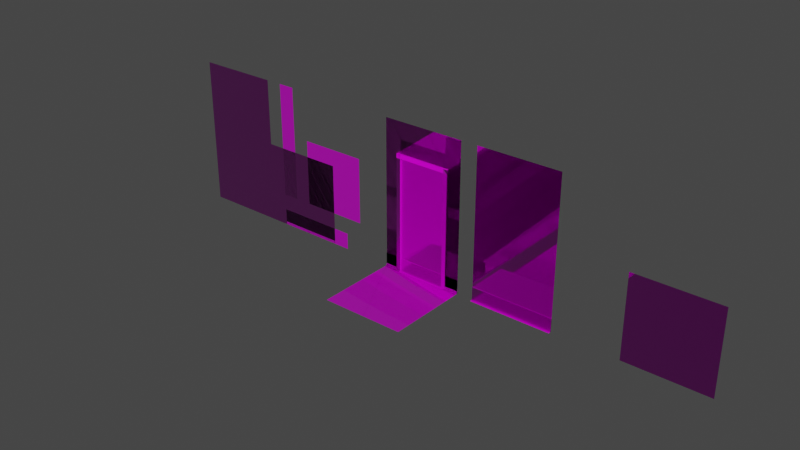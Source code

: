 # Source: Walls_Template.blend  (saved by Blender 2.93.20; exported with 4.5.12 LTS)
import bpy
from mathutils import Matrix  # noqa: F401  (used for matrix-valued properties, if any)

bpy.ops.wm.read_factory_settings(use_empty=True)
scene = bpy.context.scene
scene.name = 'Scene'

# ---- collections
col_collection = bpy.data.collections.new('Collection'); scene.collection.children.link(col_collection)

# ---- images (referenced by path relative to the original .blend; pixels are not part of the script)
import os
ASSET_DIR = os.environ.get("B2B_ASSET_DIR", "")  # directory of the original .blend (textures are referenced by path, not embedded)
HERE = os.path.dirname(os.path.abspath(__file__))  # packed textures are extracted next to this script under _unpacked/

def load_image(name, relpath, width, height, colorspace="sRGB"):
    """Load a texture the original file referenced (path relative to the .blend, or extracted next to this script)."""
    p = next((c for c in (os.path.join(HERE, relpath), os.path.join(ASSET_DIR, relpath)) if relpath and os.path.exists(c)), "")
    if p:
        img = bpy.data.images.load(p, check_existing=True)
        img.name = name
    else:  # same state as the original file: an image datablock whose file is absent (Cycles renders it pink)
        img = bpy.data.images.new(name, width, height)
        img.source = "FILE"
        img.filepath = "//" + (relpath or name)
    img.colorspace_settings.name = colorspace
    return img
img_walls_template_floor_albedotransparency_png = load_image('Walls Template_Floor_AlbedoTransparency.png', 'Walls Template_Floor_AlbedoTransparency.png', 1024, 1024, 'sRGB')
img_walls_template_floor_metallicsmoothness_png = load_image('Walls Template_Floor_MetallicSmoothness.png', 'Walls Template_Floor_MetallicSmoothness.png', 1024, 1024, 'Non-Color')
img_walls_template_floor_normal_png = load_image('Walls Template_Floor_Normal.png', 'Walls Template_Floor_Normal.png', 1024, 1024, 'Non-Color')
img_walls_template_ceiling_normal_png = load_image('Walls Template_Ceiling_Normal.png', 'Walls Template_Ceiling_Normal.png', 1024, 1024, 'Non-Color')
img_walls_template_ceiling_albedotransparency_png = load_image('Walls Template_Ceiling_AlbedoTransparency.png', 'Walls Template_Ceiling_AlbedoTransparency.png', 1024, 1024, 'sRGB')
img_walls_template_ceiling_metallicsmoothness_png = load_image('Walls Template_Ceiling_MetallicSmoothness.png', 'Walls Template_Ceiling_MetallicSmoothness.png', 1024, 1024, 'Non-Color')
img_walls_template_wall_albedotransparency_png = load_image('Walls Template_Wall_AlbedoTransparency.png', 'Walls Template_Wall_AlbedoTransparency.png', 1024, 1024, 'sRGB')
img_walls_template_wall_metallicsmoothness_png = load_image('Walls Template_Wall_MetallicSmoothness.png', 'Walls Template_Wall_MetallicSmoothness.png', 1024, 1024, 'Non-Color')
img_walls_template_wall_normal_png = load_image('Walls Template_Wall_Normal.png', 'Walls Template_Wall_Normal.png', 1024, 1024, 'Non-Color')

# ---- materials (node trees are filled in below, after node groups)
mat_modular_walls_floor = bpy.data.materials.new('Modular_Walls_Floor')
mat_modular_walls_floor.use_transparent_shadow = False
mat_modular_walls_ceiling = bpy.data.materials.new('Modular_Walls_Ceiling')
mat_modular_walls_ceiling.use_transparent_shadow = False
mat_modular_walls_wall = bpy.data.materials.new('Modular_Walls_Wall')
mat_modular_walls_wall.use_transparent_shadow = False

# ---- material node trees
mat_modular_walls_floor.use_nodes = True; mat_modular_walls_floor.node_tree.nodes.clear()
_N = mat_modular_walls_floor.node_tree.nodes; _L = mat_modular_walls_floor.node_tree.links
n0 = _N.new('NodeFrame'); n0.name = 'Frame'; n0.location = (-1270, 330)
n0.label = 'Mapping'
n0.width = 400
n1 = _N.new('NodeFrame'); n1.name = 'Frame.001'; n1.location = (-625, 530)
n1.label = 'Textures'
n1.width = 355
n2 = _N.new('ShaderNodeOutputMaterial'); n2.name = 'Material Output'; n2.location = (300, 300)
n3 = _N.new('ShaderNodeTexImage'); n3.name = 'Image Texture'; n3.location = (85, -30)
n3.label = 'Base Color'
n3.image = img_walls_template_floor_albedotransparency_png
n4 = _N.new('ShaderNodeTexImage'); n4.name = 'Image Texture.001'; n4.location = (85, -310)
n4.label = 'Metallic'
n4.image = img_walls_template_floor_metallicsmoothness_png
n5 = _N.new('ShaderNodeTexImage'); n5.name = 'Image Texture.002'; n5.location = (85, -590)
n5.label = 'Normal'
n5.image = img_walls_template_floor_normal_png
n6 = _N.new('ShaderNodeNormalMap'); n6.name = 'Normal Map'; n6.location = (-240, -60)
n7 = _N.new('ShaderNodeMapping'); n7.name = 'Mapping'; n7.location = (230, -30)
n8 = _N.new('NodeReroute'); n8.name = 'Reroute'; n8.location = (35, -485)
n8.width = 16
n8.socket_idname = 'NodeSocketVector'
n9 = _N.new('ShaderNodeTexCoord'); n9.name = 'Texture Coordinate'; n9.location = (30, -30)
n10 = _N.new('ShaderNodeBsdfPrincipled'); n10.name = 'Principled BSDF'; n10.location = (10, 300)
n10.distribution = 'GGX'
n10.subsurface_method = 'BURLEY'
n10.inputs[3].default_value = 1.45
n10.inputs[27].default_value = (0.0, 0.0, 0.0, 1.0)
n10.inputs[28].default_value = 1.0
n11 = _N.new('ShaderNodeInvert'); n11.name = 'Invert'; n11.location = (-220, 109)
n3.parent = n1
n4.parent = n1
n5.parent = n1
n7.parent = n0
n8.parent = n1
n9.parent = n0
_L.new(n10.outputs[0], n2.inputs[0])
_L.new(n3.outputs[0], n10.inputs[0])
_L.new(n4.outputs[0], n10.inputs[1])
_L.new(n5.outputs[0], n6.inputs[1])
_L.new(n6.outputs[0], n10.inputs[5])
_L.new(n8.outputs[0], n3.inputs[0])
_L.new(n8.outputs[0], n4.inputs[0])
_L.new(n8.outputs[0], n5.inputs[0])
_L.new(n7.outputs[0], n8.inputs[0])
_L.new(n9.outputs[2], n7.inputs[0])
_L.new(n4.outputs[1], n11.inputs[1])
_L.new(n11.outputs[0], n10.inputs[2])
n2.is_active_output = True
mat_modular_walls_ceiling.use_nodes = True; mat_modular_walls_ceiling.node_tree.nodes.clear()
_N = mat_modular_walls_ceiling.node_tree.nodes; _L = mat_modular_walls_ceiling.node_tree.links
n0 = _N.new('NodeFrame'); n0.name = 'Frame'; n0.location = (-1270, 330)
n0.label = 'Mapping'
n0.width = 400
n1 = _N.new('NodeFrame'); n1.name = 'Frame.001'; n1.location = (-625, 530)
n1.label = 'Textures'
n1.width = 355
n2 = _N.new('ShaderNodeOutputMaterial'); n2.name = 'Material Output'; n2.location = (300, 300)
n3 = _N.new('ShaderNodeBsdfPrincipled'); n3.name = 'Principled BSDF'; n3.location = (10, 300)
n3.distribution = 'GGX'
n3.subsurface_method = 'BURLEY'
n3.inputs[3].default_value = 1.45
n3.inputs[27].default_value = (0.0, 0.0, 0.0, 1.0)
n3.inputs[28].default_value = 1.0
n4 = _N.new('ShaderNodeNormalMap'); n4.name = 'Normal Map'; n4.location = (-240, -60)
n5 = _N.new('ShaderNodeMapping'); n5.name = 'Mapping'; n5.location = (230, -30)
n6 = _N.new('ShaderNodeTexCoord'); n6.name = 'Texture Coordinate'; n6.location = (30, -30)
n7 = _N.new('NodeReroute'); n7.name = 'Reroute'; n7.location = (35, -485)
n7.width = 16
n7.socket_idname = 'NodeSocketVector'
n8 = _N.new('ShaderNodeTexImage'); n8.name = 'Image Texture.002'; n8.location = (85, -590)
n8.label = 'Normal'
n8.image = img_walls_template_ceiling_normal_png
n9 = _N.new('ShaderNodeTexImage'); n9.name = 'Image Texture'; n9.location = (85, -30)
n9.label = 'Base Color'
n9.image = img_walls_template_ceiling_albedotransparency_png
n10 = _N.new('ShaderNodeTexImage'); n10.name = 'Image Texture.001'; n10.location = (85, -310)
n10.label = 'Metallic'
n10.image = img_walls_template_ceiling_metallicsmoothness_png
n11 = _N.new('ShaderNodeInvert'); n11.name = 'Invert'; n11.location = (-215, 89)
n5.parent = n0
n6.parent = n0
n7.parent = n1
n8.parent = n1
n9.parent = n1
n10.parent = n1
_L.new(n3.outputs[0], n2.inputs[0])
_L.new(n9.outputs[0], n3.inputs[0])
_L.new(n10.outputs[0], n3.inputs[1])
_L.new(n8.outputs[0], n4.inputs[1])
_L.new(n4.outputs[0], n3.inputs[5])
_L.new(n7.outputs[0], n9.inputs[0])
_L.new(n7.outputs[0], n10.inputs[0])
_L.new(n7.outputs[0], n8.inputs[0])
_L.new(n5.outputs[0], n7.inputs[0])
_L.new(n6.outputs[2], n5.inputs[0])
_L.new(n10.outputs[1], n11.inputs[1])
_L.new(n11.outputs[0], n3.inputs[2])
n2.is_active_output = True
mat_modular_walls_wall.use_nodes = True; mat_modular_walls_wall.node_tree.nodes.clear()
_N = mat_modular_walls_wall.node_tree.nodes; _L = mat_modular_walls_wall.node_tree.links
n0 = _N.new('NodeFrame'); n0.name = 'Frame'; n0.location = (-1319, 308)
n0.label = 'Mapping'
n0.width = 400
n1 = _N.new('NodeFrame'); n1.name = 'Frame.001'; n1.location = (-674, 508)
n1.label = 'Textures'
n1.width = 355
n2 = _N.new('ShaderNodeOutputMaterial'); n2.name = 'Material Output'; n2.location = (300, 300)
n3 = _N.new('ShaderNodeTexImage'); n3.name = 'Image Texture'; n3.location = (85, -30)
n3.label = 'Base Color'
n3.image = img_walls_template_wall_albedotransparency_png
n4 = _N.new('ShaderNodeTexImage'); n4.name = 'Image Texture.001'; n4.location = (85, -310)
n4.label = 'Metallic'
n4.image = img_walls_template_wall_metallicsmoothness_png
n5 = _N.new('ShaderNodeTexImage'); n5.name = 'Image Texture.002'; n5.location = (85, -590)
n5.label = 'Normal'
n5.image = img_walls_template_wall_normal_png
n6 = _N.new('ShaderNodeNormalMap'); n6.name = 'Normal Map'; n6.location = (-289, -82)
n7 = _N.new('ShaderNodeMapping'); n7.name = 'Mapping'; n7.location = (230, -30)
n8 = _N.new('NodeReroute'); n8.name = 'Reroute'; n8.location = (35, -479)
n8.width = 16
n8.socket_idname = 'NodeSocketVector'
n9 = _N.new('ShaderNodeTexCoord'); n9.name = 'Texture Coordinate'; n9.location = (30, -30)
n10 = _N.new('ShaderNodeBsdfPrincipled'); n10.name = 'Principled BSDF'; n10.location = (-39, 278)
n10.distribution = 'GGX'
n10.subsurface_method = 'BURLEY'
n10.inputs[3].default_value = 1.45
n10.inputs[27].default_value = (0.0, 0.0, 0.0, 1.0)
n10.inputs[28].default_value = 1.0
n11 = _N.new('ShaderNodeInvert'); n11.name = 'Invert'; n11.location = (-269, 95)
n3.parent = n1
n4.parent = n1
n5.parent = n1
n7.parent = n0
n8.parent = n1
n9.parent = n0
_L.new(n10.outputs[0], n2.inputs[0])
_L.new(n3.outputs[0], n10.inputs[0])
_L.new(n4.outputs[0], n10.inputs[1])
_L.new(n5.outputs[0], n6.inputs[1])
_L.new(n6.outputs[0], n10.inputs[5])
_L.new(n8.outputs[0], n3.inputs[0])
_L.new(n8.outputs[0], n4.inputs[0])
_L.new(n8.outputs[0], n5.inputs[0])
_L.new(n7.outputs[0], n8.inputs[0])
_L.new(n9.outputs[2], n7.inputs[0])
_L.new(n4.outputs[1], n11.inputs[1])
_L.new(n11.outputs[0], n10.inputs[2])
n2.is_active_output = True

# ---- world
world_world = bpy.data.worlds.new('World'); scene.world = world_world
world_world.use_nodes = True; world_world.node_tree.nodes.clear()
_N = world_world.node_tree.nodes; _L = world_world.node_tree.links
n0 = _N.new('ShaderNodeOutputWorld'); n0.name = 'World Output'; n0.location = (300, 300)
n1 = _N.new('ShaderNodeBackground'); n1.name = 'Background'; n1.location = (10, 300)
n1.inputs[0].default_value = (0.05088, 0.05088, 0.05088, 1.0)
_L.new(n1.outputs[0], n0.inputs[0])
n0.is_active_output = True
world_world.color = (0.05088, 0.05088, 0.05088)
world_world.use_sun_shadow = False
world_world.sun_shadow_jitter_overblur = 0.0

# ---- meshes
me_plane_003 = bpy.data.meshes.new('Plane.003')
me_plane_003.from_pydata([(0.0, 8.742e-08, -5.0), (5.0, 8.742e-08, -5.0), (0.0, -7.105e-15, 0.0), (5.0, -7.105e-15, 0.0)], [], [(0, 1, 3, 2)])
_uv = me_plane_003.uv_layers.new(name='UVMap')
_uv.uv.foreach_set('vector', [1.0, 0.0, 1.0, 1.0, 0.0, 1.0, 2.861e-07, 1.907e-07])
me_plane_003.materials.append(mat_modular_walls_floor)
me_plane_003.use_remesh_fix_poles = True
me_plane_003.use_remesh_preserve_attributes = False
me_plane_003.update()
me_plane_007 = bpy.data.meshes.new('Plane.007')
me_plane_007.from_pydata([(0.0, 8.742e-08, -5.0), (5.0, 8.742e-08, -5.0), (0.0, -7.105e-15, 0.0), (5.0, -7.105e-15, 0.0)], [], [(0, 1, 3, 2)])
_uv = me_plane_007.uv_layers.new(name='UVMap')
_uv.uv.foreach_set('vector', [1.0, 0.0, 1.0, 1.0, 0.0, 1.0, 2.861e-07, 1.907e-07])
me_plane_007.materials.append(mat_modular_walls_ceiling)
me_plane_007.use_remesh_fix_poles = True
me_plane_007.use_remesh_preserve_attributes = False
me_plane_007.update()
me_plane_008 = bpy.data.meshes.new('Plane.008')
me_plane_008.from_pydata([(0.0, 0.0, 2.146e-21), (5.0, 0.0, 2.146e-21), (0.0, 6.557e-07, 9.0), (5.0, 6.557e-07, 9.0), (0.0, -0.025, 0.8), (5.0, -0.025, 0.8), (0.0, 1.341e-07, 0.8), (5.0, 1.341e-07, 0.8), (0.0, -0.025, 0.1523), (0.0, -0.1773, 0.0), (0.0, -0.03245, 0.1052), (0.0, -0.05408, 0.06276), (0.0, -0.08776, 0.02908), (0.0, -0.1302, 0.007452), (5.0, -0.1773, 0.0), (5.0, -0.025, 0.1523), (5.0, -0.1302, 0.007452), (5.0, -0.08776, 0.02908), (5.0, -0.05408, 0.06276), (5.0, -0.03245, 0.1052), (0.0, 5.828e-08, 0.8), (5.0, 5.828e-08, 0.8)], [], [(20, 21, 3, 2), (5, 7, 6, 4), (8, 15, 5, 4), (8, 10, 19, 15), (10, 11, 18, 19), (11, 12, 17, 18), (12, 13, 16, 17), (13, 9, 14, 16), (0, 1, 21, 20)])
_uv = me_plane_008.uv_layers.new(name='UVMap')
_uv.uv.foreach_set('vector', [0.7641, 0.01426, 0.7641, 0.4715, 0.01426, 0.4715, 0.01426, 0.01426, 0.02594, 0.9842, 0.026, 0.9917, 0.4575, 0.9917, 0.4575, 0.9842, 0.4575, 0.9313, 0.02594, 0.9313, 0.02594, 0.9842, 0.4575, 0.9842, 0.4575, 0.9313, 0.4575, 0.9275, 0.02594, 0.9275, 0.02594, 0.9313, 0.4575, 0.9275, 0.4575, 0.924, 0.02594, 0.924, 0.02594, 0.9275, 0.4575, 0.924, 0.4575, 0.9189, 0.02594, 0.9189, 0.02594, 0.924, 0.4575, 0.9189, 0.4575, 0.9189, 0.02594, 0.9189, 0.02594, 0.9189, 0.4575, 0.9189, 0.4575, 0.9189, 0.02594, 0.9189, 0.02594, 0.9189, 0.8373, 0.01426, 0.8373, 0.4715, 0.7641, 0.4715, 0.7641, 0.01426])
me_plane_008.materials.append(mat_modular_walls_wall)
me_plane_008.use_remesh_fix_poles = True
me_plane_008.use_remesh_preserve_attributes = False
me_plane_008.update()
me_plane_010 = bpy.data.meshes.new('Plane.010')
me_plane_010.from_pydata([(0.0, 0.0, 2.146e-21), (5.0, 0.0, 2.146e-21), (0.0, 6.557e-07, 9.0), (5.0, 6.557e-07, 9.0), (0.0, -0.025, 0.8), (5.0, -0.025, 0.8), (3.95, -0.1, 6.9), (3.95, -0.1, 0.0), (0.0, -0.025, 0.1523), (0.0, -0.1773, 0.0), (0.0, -0.03245, 0.1052), (0.0, -0.05408, 0.06276), (0.0, -0.08776, 0.02908), (0.0, -0.1302, 0.007452), (5.0, -0.1773, 0.0), (5.0, -0.025, 0.1523), (5.0, -0.1302, 0.007452), (5.0, -0.08776, 0.02908), (5.0, -0.05408, 0.06276), (5.0, -0.03245, 0.1052), (0.0, 5.828e-08, 0.8), (5.0, 5.828e-08, 0.8), (4.2, 0.0, 6.9), (1.0, 0.0, 2.146e-21), (1.0, 6.557e-07, 9.0), (2.0, 6.557e-07, 9.0), (3.0, 6.557e-07, 9.0), (4.0, 6.557e-07, 9.0), (4.0, 5.828e-08, 0.8), (1.0, 5.828e-08, 0.8), (1.0, -0.025, 0.8), (4.0, -0.025, 0.8), (1.05, -0.1, 6.9), (1.0, -0.025, 0.1523), (4.0, -0.025, 0.1523), (4.0, -0.03245, 0.1052), (1.0, -0.03245, 0.1052), (4.0, -0.05408, 0.06276), (1.0, -0.05408, 0.06276), (4.0, -0.08776, 0.02908), (1.0, -0.08776, 0.02908), (4.0, -0.1302, 0.007452), (1.0, -0.1302, 0.007452), (4.0, -0.1773, 0.0), (1.0, -0.1773, 0.0), (0.0, 1.33e-07, 1.825), (0.0, 2.076e-07, 2.85), (0.0, 2.823e-07, 3.875), (0.0, 3.57e-07, 4.9), (0.0, 4.316e-07, 5.925), (0.0, 5.063e-07, 6.95), (0.0, 5.81e-07, 7.975), (5.0, 5.81e-07, 7.975), (5.0, 5.063e-07, 6.95), (5.0, 4.316e-07, 5.925), (5.0, 3.57e-07, 4.9), (5.0, 2.823e-07, 3.875), (5.0, 2.076e-07, 2.85), (5.0, 1.33e-07, 1.825), (1.0, 1.33e-07, 1.825), (1.0, 2.076e-07, 2.85), (1.0, 2.823e-07, 3.875), (1.0, 3.57e-07, 4.9), (1.0, 4.316e-07, 5.925), (1.0, 5.063e-07, 6.95), (1.0, 5.81e-07, 7.975), (2.0, 5.063e-07, 6.95), (2.0, 5.81e-07, 7.975), (3.0, 5.063e-07, 6.95), (3.0, 5.81e-07, 7.975), (4.0, 1.33e-07, 1.825), (4.0, 2.076e-07, 2.85), (4.0, 2.823e-07, 3.875), (4.0, 3.57e-07, 4.9), (4.0, 4.316e-07, 5.925), (4.0, 5.063e-07, 6.95), (4.0, 5.81e-07, 7.975), (1.05, -0.1, 0.0), (4.0, 0.0, 2.146e-21), (1.05, 0.1, 6.9), (1.05, 0.1, 0.0), (3.95, 0.1, 0.0), (3.95, 0.1, 6.9), (1.05, -0.1, 7.15), (1.0, 0.0, 7.15), (4.0, 0.0, 7.15), (3.95, -0.1, 7.15), (1.05, 0.1, 7.15), (3.95, 0.1, 7.15), (0.8, 0.0, 0.0), (0.8, -0.1, 0.0), (0.8, -0.1, 6.9), (0.8, 0.0, 6.9), (0.8, 0.1, 6.9), (0.8, 0.1, 7.15), (0.8, 0.1, 0.0), (0.8, -0.1, 7.15), (0.8, 0.0, 7.15), (4.2, 0.0, 0.0), (4.2, -0.1, 0.0), (4.2, -0.1, 6.9), (4.2, 0.1, 6.9), (4.2, 0.1, 0.0), (4.2, 0.0, 7.15), (4.2, -0.1, 7.15), (4.2, 0.1, 7.15)], [], [(76, 52, 3, 27), (30, 29, 20, 4), (34, 15, 5, 31), (34, 35, 19, 15), (35, 37, 18, 19), (37, 39, 17, 18), (39, 41, 16, 17), (41, 43, 14, 16), (78, 1, 21, 28), (0, 23, 29, 20), (51, 65, 24, 2), (65, 67, 25, 24), (67, 69, 26, 25), (69, 76, 27, 26), (13, 9, 44, 42), (12, 13, 42, 40), (11, 12, 40, 38), (10, 11, 38, 36), (8, 10, 36, 33), (8, 33, 30, 4), (5, 21, 28, 31), (68, 75, 76, 69), (66, 68, 69, 67), (64, 66, 67, 65), (20, 29, 59, 45), (45, 59, 60, 46), (46, 60, 61, 47), (47, 61, 62, 48), (48, 62, 63, 49), (49, 63, 64, 50), (50, 64, 65, 51), (28, 21, 58, 70), (70, 58, 57, 71), (71, 57, 56, 72), (72, 56, 55, 73), (73, 55, 54, 74), (74, 54, 53, 75), (75, 53, 52, 76), (78, 43, 41), (28, 78, 34), (34, 78, 35), (35, 78, 37), (37, 78, 39), (39, 78, 41), (28, 34, 31), (23, 42, 44), (29, 33, 23), (33, 36, 23), (36, 38, 23), (38, 40, 23), (40, 42, 23), (29, 30, 33), (85, 86, 104, 103), (81, 82, 101, 102), (82, 81, 7, 6), (82, 79, 87, 88), (79, 82, 6, 32), (84, 87, 94, 97), (84, 85, 88, 87), (85, 84, 83, 86), (79, 80, 95, 93), (77, 32, 91, 90), (32, 6, 86, 83), (88, 85, 103, 105), (90, 91, 92, 89), (89, 92, 93, 95), (93, 92, 97, 94), (92, 91, 96, 97), (32, 83, 96, 91), (83, 84, 97, 96), (87, 79, 93, 94), (100, 22, 103, 104), (98, 22, 100, 99), (22, 98, 102, 101), (22, 101, 105, 103), (6, 7, 99, 100), (86, 6, 100, 104), (82, 88, 105, 101), (80, 79, 32, 77)])
_uv = me_plane_010.uv_layers.new(name='UVMap')
_uv.uv.foreach_set('vector', [0.149, 0.379, 0.149, 0.4697, 0.05601, 0.4697, 0.05601, 0.379, 0.05896, 0.9459, 0.05958, 0.9451, 0.06853, 0.9741, 0.0678, 0.9743, 0.1044, 0.9446, 0.1127, 0.9035, 0.1383, 0.909, 0.1265, 0.9371, 0.1044, 0.9446, 0.1024, 0.9449, 0.1108, 0.9032, 0.1127, 0.9035, 0.1024, 0.9449, 0.1002, 0.9446, 0.109, 0.9028, 0.1108, 0.9032, 0.1002, 0.9446, 0.09801, 0.9441, 0.1071, 0.9024, 0.109, 0.9028, 0.09801, 0.9441, 0.09609, 0.9432, 0.1053, 0.902, 0.1071, 0.9024, 0.09609, 0.9432, 0.09456, 0.9418, 0.1034, 0.9016, 0.1053, 0.902, 0.099, 0.9474, 0.1111, 0.9826, 0.1392, 0.9729, 0.1271, 0.9378, 0.03842, 0.9003, 0.02947, 0.938, 0.05958, 0.9451, 0.06853, 0.9075, 0.149, 0.01614, 0.149, 0.1069, 0.05601, 0.1069, 0.05601, 0.01614, 0.149, 0.1069, 0.149, 0.1976, 0.05601, 0.1976, 0.05601, 0.1069, 0.149, 0.1976, 0.149, 0.2883, 0.05601, 0.2883, 0.05601, 0.1976, 0.149, 0.2883, 0.149, 0.379, 0.05601, 0.379, 0.05601, 0.2883, 0.03958, 0.9811, 0.03786, 0.9817, 0.02568, 0.9439, 0.02704, 0.9424, 0.0413, 0.9806, 0.03958, 0.9811, 0.02704, 0.9424, 0.02882, 0.9413, 0.04303, 0.98, 0.0413, 0.9806, 0.02882, 0.9413, 0.03091, 0.9406, 0.04476, 0.9795, 0.04303, 0.98, 0.03091, 0.9406, 0.03296, 0.9401, 0.04654, 0.979, 0.04476, 0.9795, 0.03296, 0.9401, 0.03493, 0.9403, 0.04654, 0.979, 0.03493, 0.9403, 0.05896, 0.9459, 0.0678, 0.9743, 0.1383, 0.909, 0.1392, 0.9094, 0.1271, 0.9378, 0.1265, 0.9371, 0.242, 0.2883, 0.242, 0.379, 0.149, 0.379, 0.149, 0.2883, 0.242, 0.1976, 0.242, 0.2883, 0.149, 0.2883, 0.149, 0.1976, 0.242, 0.1069, 0.242, 0.1976, 0.149, 0.1976, 0.149, 0.1069, 0.7999, 0.01614, 0.7999, 0.1069, 0.7069, 0.1069, 0.7069, 0.01614, 0.7069, 0.01614, 0.7069, 0.1069, 0.6139, 0.1069, 0.6139, 0.01614, 0.6139, 0.01614, 0.6139, 0.1069, 0.521, 0.1069, 0.521, 0.01614, 0.521, 0.01614, 0.521, 0.1069, 0.428, 0.1069, 0.428, 0.01614, 0.428, 0.01614, 0.428, 0.1069, 0.335, 0.1069, 0.335, 0.01614, 0.335, 0.01614, 0.335, 0.1069, 0.242, 0.1069, 0.242, 0.01614, 0.242, 0.01614, 0.242, 0.1069, 0.149, 0.1069, 0.149, 0.01614, 0.7999, 0.379, 0.7999, 0.4697, 0.7069, 0.4697, 0.7069, 0.379, 0.7069, 0.379, 0.7069, 0.4697, 0.6139, 0.4697, 0.6139, 0.379, 0.6139, 0.379, 0.6139, 0.4697, 0.521, 0.4697, 0.521, 0.379, 0.521, 0.379, 0.521, 0.4697, 0.428, 0.4697, 0.428, 0.379, 0.428, 0.379, 0.428, 0.4697, 0.335, 0.4697, 0.335, 0.379, 0.335, 0.379, 0.335, 0.4697, 0.242, 0.4697, 0.242, 0.379, 0.242, 0.379, 0.242, 0.4697, 0.149, 0.4697, 0.149, 0.379, 0.099, 0.9474, 0.09456, 0.9418, 0.09609, 0.9432, 0.1271, 0.9378, 0.099, 0.9474, 0.1044, 0.9446, 0.1044, 0.9446, 0.099, 0.9474, 0.1024, 0.9449, 0.1024, 0.9449, 0.099, 0.9474, 0.1002, 0.9446, 0.1002, 0.9446, 0.099, 0.9474, 0.09801, 0.9441, 0.09801, 0.9441, 0.099, 0.9474, 0.09609, 0.9432, 0.1271, 0.9378, 0.1044, 0.9446, 0.1265, 0.9371, 0.02947, 0.938, 0.02704, 0.9424, 0.02568, 0.9439, 0.05958, 0.9451, 0.03493, 0.9403, 0.02947, 0.938, 0.03493, 0.9403, 0.03296, 0.9401, 0.02947, 0.938, 0.03296, 0.9401, 0.03091, 0.9406, 0.02947, 0.938, 0.03091, 0.9406, 0.02882, 0.9413, 0.02947, 0.938, 0.02882, 0.9413, 0.02704, 0.9424, 0.02947, 0.938, 0.05958, 0.9451, 0.05896, 0.9459, 0.03493, 0.9403, 0.9114, 0.5815, 0.9401, 0.2899, 0.9258, 0.5614, 0.9114, 0.5613, 0.9538, 0.03626, 0.9469, 0.6402, 0.9126, 0.6332, 0.906, 0.01563, 0.8788, 0.6127, 0.8763, 0.04732, 0.9232, 0.05211, 0.9057, 0.6219, 0.9127, 0.272, 0.909, 0.62, 0.8665, 0.6081, 0.8923, 0.2889, 0.909, 0.4335, 0.9127, 0.273, 0.9197, 0.273, 0.9182, 0.4335, 0.9085, 0.6364, 0.8665, 0.6091, 0.9022, 0.6402, 0.9085, 0.6563, 0.9085, 0.6364, 0.9114, 0.5815, 0.8923, 0.2889, 0.8665, 0.6081, 0.9114, 0.5815, 0.9085, 0.6364, 0.9606, 0.609, 0.9401, 0.2889, 0.8944, 0.04145, 0.8941, 0.6284, 0.9247, 0.6321, 0.9258, 0.0411, 0.9592, 0.02661, 0.9224, 0.6502, 0.8799, 0.6389, 0.9011, 0.01558, 0.9182, 0.62, 0.9197, 0.272, 0.9401, 0.2889, 0.9606, 0.609, 0.8923, 0.2899, 0.9114, 0.5815, 0.9114, 0.5613, 0.897, 0.5614, 0.9078, 0.5726, 0.9026, 0.6183, 0.9086, 0.6249, 0.9088, 0.5726, 0.9088, 0.5726, 0.9086, 0.6249, 0.9146, 0.6183, 0.9097, 0.5726, 0.9146, 0.6183, 0.9086, 0.6249, 0.9085, 0.6563, 0.9022, 0.6402, 0.9086, 0.6249, 0.9026, 0.6183, 0.9149, 0.6402, 0.9085, 0.6563, 0.9182, 0.4335, 0.9606, 0.61, 0.9149, 0.6402, 0.9026, 0.6183, 0.9606, 0.61, 0.9085, 0.6364, 0.9085, 0.6563, 0.9149, 0.6402, 0.8665, 0.6091, 0.909, 0.4335, 0.9146, 0.6183, 0.9022, 0.6402, 0.9595, 0.5462, 0.909, 0.527, 0.9114, 0.5613, 0.9258, 0.5614, 0.9241, 0.1993, 0.909, 0.527, 0.9595, 0.5462, 0.9595, 0.2194, 0.909, 0.527, 0.9241, 0.1993, 0.8582, 0.2002, 0.8609, 0.5267, 0.909, 0.527, 0.8609, 0.5267, 0.897, 0.5614, 0.9114, 0.5613, 0.9012, 0.6138, 0.9107, 0.02349, 0.9556, 0.01925, 0.9478, 0.6146, 0.9401, 0.2899, 0.9197, 0.273, 0.9595, 0.5462, 0.9258, 0.5614, 0.9127, 0.273, 0.8923, 0.2899, 0.897, 0.5614, 0.8609, 0.5267, 0.8733, 0.6261, 0.885, 0.02496, 0.9096, 0.03357, 0.8974, 0.6267])
me_plane_010.materials.append(mat_modular_walls_wall)
me_plane_010.use_remesh_fix_poles = True
me_plane_010.use_remesh_preserve_attributes = False
me_plane_010.update()
me_plane_011 = bpy.data.meshes.new('Plane.011')
me_plane_011.from_pydata([(0.0, 0.0, 2.146e-21), (5.0, 0.0, 2.146e-21), (0.0, 6.557e-07, 9.0), (5.0, 6.557e-07, 9.0), (0.0, -0.025, 0.8), (5.0, -0.025, 0.8), (0.0, 1.341e-07, 0.8), (5.0, 1.341e-07, 0.8), (0.0, -0.025, 0.1523), (0.0, -0.1773, 0.0), (0.0, -0.03245, 0.1052), (0.0, -0.05408, 0.06276), (0.0, -0.08776, 0.02908), (0.0, -0.1302, 0.007452), (5.0, -0.1773, 0.0), (5.0, -0.025, 0.1523), (5.0, -0.1302, 0.007452), (5.0, -0.08776, 0.02908), (5.0, -0.05408, 0.06276), (5.0, -0.03245, 0.1052), (0.0, 5.828e-08, 0.8), (5.0, 5.828e-08, 0.8), (4.0, 0.0, 2.146e-21), (3.0, 0.0, 2.146e-21), (2.0, 0.0, 2.146e-21), (1.0, 0.0, 2.146e-21), (1.0, 6.557e-07, 9.0), (2.0, 6.557e-07, 9.0), (3.0, 6.557e-07, 9.0), (4.0, 6.557e-07, 9.0), (4.0, 5.828e-08, 0.8), (3.0, 5.828e-08, 0.8), (2.0, 5.828e-08, 0.8), (1.0, 5.828e-08, 0.8), (1.0, -0.025, 0.8), (2.0, -0.025, 0.8), (3.0, -0.025, 0.8), (4.0, -0.025, 0.8), (1.0, 1.341e-07, 0.8), (2.0, 1.341e-07, 0.8), (3.0, 1.341e-07, 0.8), (4.0, 1.341e-07, 0.8), (1.0, -0.025, 0.1523), (2.0, -0.025, 0.1523), (3.0, -0.025, 0.1523), (4.0, -0.025, 0.1523), (4.0, -0.03245, 0.1052), (3.0, -0.03245, 0.1052), (2.0, -0.03245, 0.1052), (1.0, -0.03245, 0.1052), (4.0, -0.05408, 0.06276), (3.0, -0.05408, 0.06276), (2.0, -0.05408, 0.06276), (1.0, -0.05408, 0.06276), (4.0, -0.08776, 0.02908), (3.0, -0.08776, 0.02908), (2.0, -0.08776, 0.02908), (1.0, -0.08776, 0.02908), (4.0, -0.1302, 0.007452), (3.0, -0.1302, 0.007452), (2.0, -0.1302, 0.007452), (1.0, -0.1302, 0.007452), (4.0, -0.1773, 0.0), (3.0, -0.1773, 0.0), (2.0, -0.1773, 0.0), (1.0, -0.1773, 0.0), (0.0, 1.33e-07, 1.825), (0.0, 2.076e-07, 2.85), (0.0, 2.823e-07, 3.875), (0.0, 3.57e-07, 4.9), (0.0, 4.316e-07, 5.925), (0.0, 5.063e-07, 6.95), (0.0, 5.81e-07, 7.975), (5.0, 5.81e-07, 7.975), (5.0, 5.063e-07, 6.95), (5.0, 4.316e-07, 5.925), (5.0, 3.57e-07, 4.9), (5.0, 2.823e-07, 3.875), (5.0, 2.076e-07, 2.85), (5.0, 1.33e-07, 1.825), (1.0, 1.33e-07, 1.825), (1.0, 2.076e-07, 2.85), (1.0, 2.823e-07, 3.875), (1.0, 3.57e-07, 4.9), (1.0, 4.316e-07, 5.925), (1.0, 5.063e-07, 6.95), (1.0, 5.81e-07, 7.975), (2.0, 1.33e-07, 1.825), (2.0, 2.076e-07, 2.85), (2.0, 2.823e-07, 3.875), (2.0, 3.57e-07, 4.9), (2.0, 4.316e-07, 5.925), (2.0, 5.063e-07, 6.95), (2.0, 5.81e-07, 7.975), (3.0, 1.33e-07, 1.825), (3.0, 2.076e-07, 2.85), (3.0, 2.823e-07, 3.875), (3.0, 3.57e-07, 4.9), (3.0, 4.316e-07, 5.925), (3.0, 5.063e-07, 6.95), (3.0, 5.81e-07, 7.975), (4.0, 1.33e-07, 1.825), (4.0, 2.076e-07, 2.85), (4.0, 2.823e-07, 3.875), (4.0, 3.57e-07, 4.9), (4.0, 4.316e-07, 5.925), (4.0, 5.063e-07, 6.95), (4.0, 5.81e-07, 7.975)], [], [(107, 73, 3, 29), (34, 38, 6, 4), (45, 15, 5, 37), (45, 46, 19, 15), (46, 50, 18, 19), (50, 54, 17, 18), (54, 58, 16, 17), (58, 62, 14, 16), (22, 1, 21, 30), (0, 25, 33, 20), (25, 24, 32, 33), (24, 23, 31, 32), (23, 22, 30, 31), (72, 86, 26, 2), (86, 93, 27, 26), (93, 100, 28, 27), (100, 107, 29, 28), (13, 9, 65, 61), (61, 65, 64, 60), (60, 64, 63, 59), (59, 63, 62, 58), (12, 13, 61, 57), (57, 61, 60, 56), (56, 60, 59, 55), (55, 59, 58, 54), (11, 12, 57, 53), (53, 57, 56, 52), (52, 56, 55, 51), (51, 55, 54, 50), (10, 11, 53, 49), (49, 53, 52, 48), (48, 52, 51, 47), (47, 51, 50, 46), (8, 10, 49, 42), (42, 49, 48, 43), (43, 48, 47, 44), (44, 47, 46, 45), (8, 42, 34, 4), (42, 43, 35, 34), (43, 44, 36, 35), (44, 45, 37, 36), (5, 7, 41, 37), (37, 41, 40, 36), (36, 40, 39, 35), (35, 39, 38, 34), (31, 30, 101, 94), (94, 101, 102, 95), (95, 102, 103, 96), (96, 103, 104, 97), (97, 104, 105, 98), (98, 105, 106, 99), (99, 106, 107, 100), (32, 31, 94, 87), (87, 94, 95, 88), (88, 95, 96, 89), (89, 96, 97, 90), (90, 97, 98, 91), (91, 98, 99, 92), (92, 99, 100, 93), (33, 32, 87, 80), (80, 87, 88, 81), (81, 88, 89, 82), (82, 89, 90, 83), (83, 90, 91, 84), (84, 91, 92, 85), (85, 92, 93, 86), (20, 33, 80, 66), (66, 80, 81, 67), (67, 81, 82, 68), (68, 82, 83, 69), (69, 83, 84, 70), (70, 84, 85, 71), (71, 85, 86, 72), (30, 21, 79, 101), (101, 79, 78, 102), (102, 78, 77, 103), (103, 77, 76, 104), (104, 76, 75, 105), (105, 75, 74, 106), (106, 74, 73, 107)])
_uv = me_plane_011.uv_layers.new(name='UVMap')
_uv.uv.foreach_set('vector', [0.108, 0.38, 0.108, 0.4715, 0.01426, 0.4715, 0.01426, 0.38, 0.3712, 0.9842, 0.3712, 0.9917, 0.4575, 0.9917, 0.4575, 0.9842, 0.1122, 0.9313, 0.02594, 0.9313, 0.02594, 0.9842, 0.1122, 0.9842, 0.1122, 0.9313, 0.1122, 0.9275, 0.02594, 0.9275, 0.02594, 0.9313, 0.1122, 0.9275, 0.1122, 0.924, 0.02594, 0.924, 0.02594, 0.9275, 0.1122, 0.924, 0.1122, 0.9189, 0.02594, 0.9189, 0.02594, 0.924, 0.1122, 0.9189, 0.1122, 0.9189, 0.02594, 0.9189, 0.02594, 0.9189, 0.1122, 0.9189, 0.1122, 0.9189, 0.02594, 0.9189, 0.02594, 0.9189, 0.8373, 0.38, 0.8373, 0.4715, 0.7641, 0.4715, 0.7641, 0.38, 0.8373, 0.01426, 0.8373, 0.1057, 0.7641, 0.1057, 0.7641, 0.01426, 0.8373, 0.1057, 0.8373, 0.1971, 0.7641, 0.1971, 0.7641, 0.1057, 0.8373, 0.1971, 0.8373, 0.2886, 0.7641, 0.2886, 0.7641, 0.1971, 0.8373, 0.2886, 0.8373, 0.38, 0.7641, 0.38, 0.7641, 0.2886, 0.108, 0.01426, 0.108, 0.1057, 0.01426, 0.1057, 0.01426, 0.01426, 0.108, 0.1057, 0.108, 0.1971, 0.01426, 0.1971, 0.01426, 0.1057, 0.108, 0.1971, 0.108, 0.2886, 0.01426, 0.2886, 0.01426, 0.1971, 0.108, 0.2886, 0.108, 0.38, 0.01426, 0.38, 0.01426, 0.2886, 0.4575, 0.9189, 0.4575, 0.9189, 0.3712, 0.9189, 0.3712, 0.9189, 0.3712, 0.9189, 0.3712, 0.9189, 0.2849, 0.9189, 0.2849, 0.9189, 0.2849, 0.9189, 0.2849, 0.9189, 0.1985, 0.9189, 0.1985, 0.9189, 0.1985, 0.9189, 0.1985, 0.9189, 0.1122, 0.9189, 0.1122, 0.9189, 0.4575, 0.9189, 0.4575, 0.9189, 0.3712, 0.9189, 0.3712, 0.9189, 0.3712, 0.9189, 0.3712, 0.9189, 0.2849, 0.9189, 0.2849, 0.9189, 0.2849, 0.9189, 0.2849, 0.9189, 0.1985, 0.9189, 0.1985, 0.9189, 0.1985, 0.9189, 0.1985, 0.9189, 0.1122, 0.9189, 0.1122, 0.9189, 0.4575, 0.924, 0.4575, 0.9189, 0.3712, 0.9189, 0.3712, 0.924, 0.3712, 0.924, 0.3712, 0.9189, 0.2849, 0.9189, 0.2849, 0.924, 0.2849, 0.924, 0.2849, 0.9189, 0.1985, 0.9189, 0.1985, 0.924, 0.1985, 0.924, 0.1985, 0.9189, 0.1122, 0.9189, 0.1122, 0.924, 0.4575, 0.9275, 0.4575, 0.924, 0.3712, 0.924, 0.3712, 0.9275, 0.3712, 0.9275, 0.3712, 0.924, 0.2849, 0.924, 0.2849, 0.9275, 0.2849, 0.9275, 0.2849, 0.924, 0.1985, 0.924, 0.1985, 0.9275, 0.1985, 0.9275, 0.1985, 0.924, 0.1122, 0.924, 0.1122, 0.9275, 0.4575, 0.9313, 0.4575, 0.9275, 0.3712, 0.9275, 0.3712, 0.9313, 0.3712, 0.9313, 0.3712, 0.9275, 0.2849, 0.9275, 0.2849, 0.9313, 0.2849, 0.9313, 0.2849, 0.9275, 0.1985, 0.9275, 0.1985, 0.9313, 0.1985, 0.9313, 0.1985, 0.9275, 0.1122, 0.9275, 0.1122, 0.9313, 0.4575, 0.9313, 0.3712, 0.9313, 0.3712, 0.9842, 0.4575, 0.9842, 0.3712, 0.9313, 0.2849, 0.9313, 0.2849, 0.9842, 0.3712, 0.9842, 0.2849, 0.9313, 0.1985, 0.9313, 0.1985, 0.9842, 0.2849, 0.9842, 0.1985, 0.9313, 0.1122, 0.9313, 0.1122, 0.9842, 0.1985, 0.9842, 0.02594, 0.9842, 0.026, 0.9917, 0.1123, 0.9917, 0.1122, 0.9842, 0.1122, 0.9842, 0.1123, 0.9917, 0.1986, 0.9917, 0.1985, 0.9842, 0.1985, 0.9842, 0.1986, 0.9917, 0.2849, 0.9917, 0.2849, 0.9842, 0.2849, 0.9842, 0.2849, 0.9917, 0.3712, 0.9917, 0.3712, 0.9842, 0.7641, 0.2886, 0.7641, 0.38, 0.6704, 0.38, 0.6704, 0.2886, 0.6704, 0.2886, 0.6704, 0.38, 0.5767, 0.38, 0.5767, 0.2886, 0.5767, 0.2886, 0.5767, 0.38, 0.4829, 0.38, 0.4829, 0.2886, 0.4829, 0.2886, 0.4829, 0.38, 0.3892, 0.38, 0.3892, 0.2886, 0.3892, 0.2886, 0.3892, 0.38, 0.2955, 0.38, 0.2955, 0.2886, 0.2955, 0.2886, 0.2955, 0.38, 0.2017, 0.38, 0.2017, 0.2886, 0.2017, 0.2886, 0.2017, 0.38, 0.108, 0.38, 0.108, 0.2886, 0.7641, 0.1971, 0.7641, 0.2886, 0.6704, 0.2886, 0.6704, 0.1971, 0.6704, 0.1971, 0.6704, 0.2886, 0.5767, 0.2886, 0.5766, 0.1971, 0.5766, 0.1971, 0.5767, 0.2886, 0.4829, 0.2886, 0.4829, 0.1971, 0.4829, 0.1971, 0.4829, 0.2886, 0.3892, 0.2886, 0.3892, 0.1971, 0.3892, 0.1971, 0.3892, 0.2886, 0.2955, 0.2886, 0.2955, 0.1971, 0.2955, 0.1971, 0.2955, 0.2886, 0.2017, 0.2886, 0.2017, 0.1971, 0.2017, 0.1971, 0.2017, 0.2886, 0.108, 0.2886, 0.108, 0.1971, 0.7641, 0.1057, 0.7641, 0.1971, 0.6704, 0.1971, 0.6704, 0.1057, 0.6704, 0.1057, 0.6704, 0.1971, 0.5766, 0.1971, 0.5766, 0.1057, 0.5766, 0.1057, 0.5766, 0.1971, 0.4829, 0.1971, 0.4829, 0.1057, 0.4829, 0.1057, 0.4829, 0.1971, 0.3892, 0.1971, 0.3892, 0.1057, 0.3892, 0.1057, 0.3892, 0.1971, 0.2955, 0.1971, 0.2955, 0.1057, 0.2955, 0.1057, 0.2955, 0.1971, 0.2017, 0.1971, 0.2017, 0.1057, 0.2017, 0.1057, 0.2017, 0.1971, 0.108, 0.1971, 0.108, 0.1057, 0.7641, 0.01426, 0.7641, 0.1057, 0.6704, 0.1057, 0.6704, 0.01426, 0.6704, 0.01426, 0.6704, 0.1057, 0.5766, 0.1057, 0.5766, 0.01426, 0.5766, 0.01426, 0.5766, 0.1057, 0.4829, 0.1057, 0.4829, 0.01426, 0.4829, 0.01426, 0.4829, 0.1057, 0.3892, 0.1057, 0.3892, 0.01426, 0.3892, 0.01426, 0.3892, 0.1057, 0.2955, 0.1057, 0.2955, 0.01426, 0.2955, 0.01426, 0.2955, 0.1057, 0.2017, 0.1057, 0.2017, 0.01426, 0.2017, 0.01426, 0.2017, 0.1057, 0.108, 0.1057, 0.108, 0.01426, 0.7641, 0.38, 0.7641, 0.4715, 0.6704, 0.4715, 0.6704, 0.38, 0.6704, 0.38, 0.6704, 0.4715, 0.5766, 0.4715, 0.5767, 0.38, 0.5767, 0.38, 0.5766, 0.4715, 0.4829, 0.4715, 0.4829, 0.38, 0.4829, 0.38, 0.4829, 0.4715, 0.3892, 0.4715, 0.3892, 0.38, 0.3892, 0.38, 0.3892, 0.4715, 0.2955, 0.4715, 0.2955, 0.38, 0.2955, 0.38, 0.2955, 0.4715, 0.2017, 0.4715, 0.2017, 0.38, 0.2017, 0.38, 0.2017, 0.4715, 0.108, 0.4715, 0.108, 0.38])
me_plane_011.materials.append(mat_modular_walls_wall)
me_plane_011.use_remesh_fix_poles = True
me_plane_011.use_remesh_preserve_attributes = False
me_plane_011.update()
me_plane = bpy.data.meshes.new('Plane')
me_plane.from_pydata([(7.0, 6.795e-07, 9.0), (7.0, 2.265e-07, 2.0), (7.0, 2.265e-07, 2.0), (7.0, 6.795e-07, 9.0), (12.0, 6.795e-07, 6.0), (8.0, 2.265e-07, 2.0), (0.0, -2.842e-14, 2.146e-21), (5.0, -2.842e-14, 2.146e-21), (0.0, 6.795e-07, 9.0), (5.0, 6.795e-07, 9.0), (12.0, 2.265e-07, 2.0), (6.0, 6.795e-07, 9.0), (8.0, 6.795e-07, 6.0), (7.0, 6.795e-07, 9.0), (6.0, 2.265e-07, 2.0), (7.0, 2.265e-07, 2.0), (6.0, -2.842e-14, 2.146e-21), (11.0, -2.842e-14, 2.146e-21), (6.0, 2.265e-07, 1.0), (11.0, 2.265e-07, 1.0)], [], [(0, 2, 1, 3), (6, 7, 9, 8), (11, 14, 15, 13), (12, 5, 10, 4), (18, 16, 17, 19)])
_uv = me_plane.uv_layers.new(name='UVMap')
_uv.uv.foreach_set('vector', [0.0001439, 0.9999, 0.6479, 0.9999, 0.6479, 0.9999, 0.0001439, 0.9999, 0.8373, 0.01426, 0.8373, 0.4715, 0.01426, 0.4715, 0.01426, 0.01426, 0.9572, 0.01426, 0.9572, 0.6544, 0.8658, 0.6544, 0.8658, 0.01426, 0.38, 0.5, 0.38, 0.8658, 0.01426, 0.8658, 0.01426, 0.5, 0.4715, 0.8943, 0.4715, 0.9857, 0.01426, 0.9857, 0.01426, 0.8943])
me_plane.materials.append(mat_modular_walls_wall)
me_plane.use_remesh_fix_poles = True
me_plane.use_remesh_preserve_attributes = False
me_plane.update()
me_plane_001 = bpy.data.meshes.new('Plane.001')
me_plane_001.from_pydata([(15.0, 4.371e-08, 0.0), (20.0, 4.371e-08, 0.0), (15.0, -4.371e-08, 5.0), (20.0, -4.371e-08, 5.0)], [], [(0, 1, 3, 2)])
_uv = me_plane_001.uv_layers.new(name='UVMap')
_uv.uv.foreach_set('vector', [1.0, 0.0, 1.0, 1.0, 0.0, 1.0, 2.861e-07, 1.907e-07])
me_plane_001.materials.append(mat_modular_walls_ceiling)
me_plane_001.use_remesh_fix_poles = True
me_plane_001.use_remesh_preserve_attributes = False
me_plane_001.update()
me_plane_002 = bpy.data.meshes.new('Plane.002')
me_plane_002.from_pydata([(-9.0, 4.371e-08, 0.0), (-4.0, 4.371e-08, 0.0), (-9.0, -4.371e-08, 5.0), (-4.0, -4.371e-08, 5.0)], [], [(0, 1, 3, 2)])
_uv = me_plane_002.uv_layers.new(name='UVMap')
_uv.uv.foreach_set('vector', [1.0, 0.0, 1.0, 1.0, 0.0, 1.0, 2.861e-07, 1.907e-07])
me_plane_002.materials.append(mat_modular_walls_floor)
me_plane_002.use_remesh_fix_poles = True
me_plane_002.use_remesh_preserve_attributes = False
me_plane_002.update()

# ---- objects
ob_floor_5x5_001 = bpy.data.objects.new('Floor 5x5.001', me_plane_003)
ob_ceiling_5x5_001 = bpy.data.objects.new('Ceiling 5x5.001', me_plane_007)
ob_wall_5x9 = bpy.data.objects.new('Wall 5x9', me_plane_008)
ob_doorframe3x7_002 = bpy.data.objects.new('Doorframe3x7.002', me_plane_010)
ob_wall_5x9_003 = bpy.data.objects.new('Wall 5x9.003', me_plane_011)
ob_wall = bpy.data.objects.new('Wall', me_plane)
ob_ceiling = bpy.data.objects.new('Ceiling', me_plane_001)
ob_floor = bpy.data.objects.new('Floor', me_plane_002)

# ---- transforms, parenting, visibility, modifiers, constraints
ob_floor_5x5_001.location = (0.0, 0.0, 0.0)
ob_floor_5x5_001.rotation_euler = (-1.571, -0.0, 0.0)
ob_ceiling_5x5_001.location = (0.0, 0.0, 0.0)
ob_ceiling_5x5_001.rotation_euler = (-4.712, -0.0, -1.571)
ob_wall_5x9.location = (0.0, 0.0, 0.0)
ob_doorframe3x7_002.location = (0.0, 0.0, 0.0)
ob_wall_5x9_003.location = (6.0, 0.0, 0.0)
ob_wall.location = (-14.0, 0.0, 0.0)
ob_ceiling.location = (0.0, 0.0, 0.0)
ob_floor.location = (0.0, 0.0, 0.0)

# ---- collection membership
scene.collection.objects.link(ob_floor_5x5_001)
scene.collection.objects.link(ob_ceiling_5x5_001)
scene.collection.objects.link(ob_wall_5x9)
scene.collection.objects.link(ob_doorframe3x7_002)
scene.collection.objects.link(ob_wall_5x9_003)
col_collection.objects.link(ob_wall)
col_collection.objects.link(ob_ceiling)
col_collection.objects.link(ob_floor)

# ---- scene / render settings (as saved in the file)
scene.frame_start = 1; scene.frame_end = 250; scene.frame_set(202)
scene.render.engine = 'BLENDER_EEVEE_NEXT'
scene.cycles.use_denoising = False
scene.cycles.samples = 128
scene.cycles.sampling_pattern = 'TABULATED_SOBOL'
scene.cycles.use_adaptive_sampling = False
scene.cycles.use_light_tree = False
scene.view_settings.view_transform = 'Filmic'
bpy.context.view_layer.update()

# ---- added for rendering (the .blend has no active camera and no usable light): camera, sun
cam_auto = bpy.data.cameras.new('AutoCamera')
cam_auto.lens = 50.0
cam_auto.sensor_width = 36.0
cam_auto.clip_end = 1000.0
ob_auto_camera = bpy.data.objects.new('AutoCamera', cam_auto)
scene.collection.objects.link(ob_auto_camera)
ob_auto_camera.location = (35.8814, -41.9077, 30.8051)
ob_auto_camera.rotation_euler = (1.09748, -7.21219e-08, 0.694738)
scene.camera = ob_auto_camera
light_auto_sun = bpy.data.lights.new('AutoSun', 'SUN')
light_auto_sun.energy = 3.0
light_auto_sun.angle = 0.0523599
ob_auto_sun = bpy.data.objects.new('AutoSun', light_auto_sun)
scene.collection.objects.link(ob_auto_sun)
ob_auto_sun.rotation_euler = (0.872665, 0.174533, 0.523599)
bpy.context.view_layer.update()
